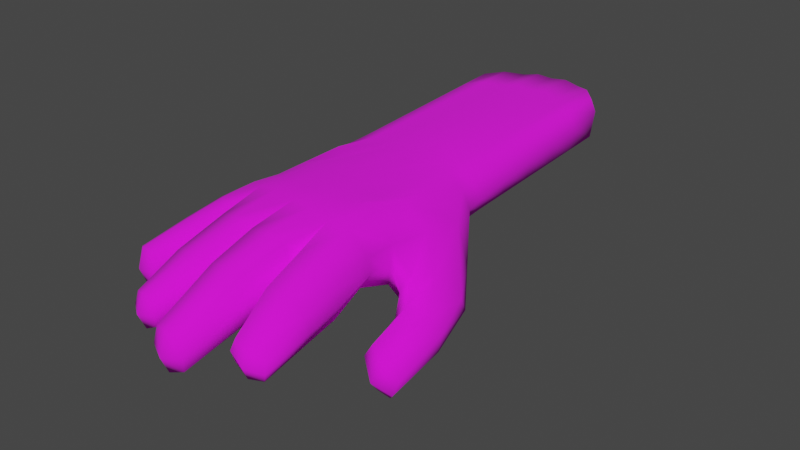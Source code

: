 # Source: hwand.blend  (saved by Blender 2.93.21; exported with 4.5.12 LTS)
import bpy
from mathutils import Matrix  # noqa: F401  (used for matrix-valued properties, if any)

bpy.ops.wm.read_factory_settings(use_empty=True)
scene = bpy.context.scene
scene.name = 'Scene'

# ---- collections
col_collection = bpy.data.collections.new('Collection'); scene.collection.children.link(col_collection)

# ---- images (referenced by path relative to the original .blend; pixels are not part of the script)
import os
ASSET_DIR = os.environ.get("B2B_ASSET_DIR", "")  # directory of the original .blend (textures are referenced by path, not embedded)
HERE = os.path.dirname(os.path.abspath(__file__))  # packed textures are extracted next to this script under _unpacked/

def load_image(name, relpath, width, height, colorspace="sRGB"):
    """Load a texture the original file referenced (path relative to the .blend, or extracted next to this script)."""
    p = next((c for c in (os.path.join(HERE, relpath), os.path.join(ASSET_DIR, relpath)) if relpath and os.path.exists(c)), "")
    if p:
        img = bpy.data.images.load(p, check_existing=True)
        img.name = name
    else:  # same state as the original file: an image datablock whose file is absent (Cycles renders it pink)
        img = bpy.data.images.new(name, width, height)
        img.source = "FILE"
        img.filepath = "//" + (relpath or name)
    img.colorspace_settings.name = colorspace
    return img
img_material_base_color = load_image('Material Base Color', 'hand base color.png', 1024, 1024, 'sRGB')

# ---- materials (node trees are filled in below, after node groups)
mat_material = bpy.data.materials.new('Material')
mat_material.use_transparent_shadow = False

# ---- material node trees
mat_material.use_nodes = True; mat_material.node_tree.nodes.clear()
_N = mat_material.node_tree.nodes; _L = mat_material.node_tree.links
n0 = _N.new('ShaderNodeBsdfPrincipled'); n0.name = 'Principled BSDF'; n0.location = (10, 300)
n0.distribution = 'GGX'
n0.subsurface_method = 'BURLEY'
n0.inputs[2].default_value = 1.0
n0.inputs[3].default_value = 1.45
n0.inputs[27].default_value = (0.0, 0.0, 0.0, 1.0)
n0.inputs[28].default_value = 1.0
n1 = _N.new('ShaderNodeOutputMaterial'); n1.name = 'Material Output'; n1.location = (300, 300)
n2 = _N.new('ShaderNodeTexImage'); n2.name = 'Image Texture'; n2.location = (-280, 280)
n2.image = img_material_base_color
_L.new(n0.outputs[0], n1.inputs[0])
_L.new(n2.outputs[0], n0.inputs[0])
n1.is_active_output = True

# ---- world
world_world = bpy.data.worlds.new('World'); scene.world = world_world
world_world.use_nodes = True; world_world.node_tree.nodes.clear()
_N = world_world.node_tree.nodes; _L = world_world.node_tree.links
n0 = _N.new('ShaderNodeOutputWorld'); n0.name = 'World Output'; n0.location = (300, 300)
n1 = _N.new('ShaderNodeBackground'); n1.name = 'Background'; n1.location = (10, 300)
n1.inputs[0].default_value = (0.05088, 0.05088, 0.05088, 1.0)
_L.new(n1.outputs[0], n0.inputs[0])
n0.is_active_output = True
world_world.color = (0.05088, 0.05088, 0.05088)
world_world.use_sun_shadow = False
world_world.sun_shadow_jitter_overblur = 0.0

# ---- meshes
me_hand = bpy.data.meshes.new('Hand')
me_hand.from_pydata([(0.1665, -0.05124, -0.1169), (0.176, -0.06387, -0.006511), (0.1346, -0.2384, -0.05774), (0.1612, -0.2477, 0.003175), (-0.08488, -0.07792, -0.03763), (-0.078, -0.07045, 0.03724), (-0.09849, -0.2124, -0.04282), (-0.1016, -0.221, 0.02531), (0.1298, 0.02524, -0.04819), (0.1377, -0.003471, 0.01176), (-0.06929, 0.00238, 0.0444), (-0.06884, 0.01187, -0.01227), (0.1358, -0.1784, -0.07831), (0.1525, -0.189, -0.001718), (-0.09456, -0.1859, -0.04271), (-0.09225, -0.1819, 0.02353), (-0.04243, -0.2448, -0.03403), (0.03113, -0.2561, -0.0268), (0.09091, -0.256, -0.04093), (0.09773, -0.2632, 0.04682), (0.02961, -0.2581, 0.05789), (-0.05142, -0.2466, 0.0499), (0.08065, -0.05518, -0.0797), (0.0184, -0.06907, -0.06366), (-0.04023, -0.07573, -0.04521), (-0.03716, -0.07965, 0.04559), (0.01399, -0.09147, 0.0489), (0.09681, -0.08318, 0.0425), (0.07431, 0.03488, -0.05372), (0.02986, 0.03089, -0.04595), (-0.01024, 0.02491, -0.0291), (-0.01729, 0.006489, 0.04684), (0.02574, 0.006233, 0.04614), (0.07334, 0.009793, 0.03898), (0.09756, -0.2086, 0.05337), (0.02376, -0.218, 0.0574), (-0.04345, -0.2041, 0.05402), (-0.0322, -0.2082, -0.03628), (0.02553, -0.2172, -0.03925), (0.08612, -0.1947, -0.04997), (-0.06513, -0.2967, 0.03043), (-0.1147, -0.2693, 0.02182), (-0.1116, -0.2678, -0.03465), (-0.0578, -0.2966, -0.04021), (-0.0479, -0.3204, -0.0255), (0.01486, -0.3315, -0.01946), (0.01068, -0.3338, 0.03909), (-0.04884, -0.3225, 0.03538), (0.0262, -0.3378, -0.02635), (0.09169, -0.3325, -0.03933), (0.09047, -0.3378, 0.03871), (0.03051, -0.3422, 0.0453), (0.17, -0.3161, -0.005795), (0.1529, -0.3122, -0.06856), (0.09964, -0.3266, -0.03945), (0.1085, -0.3311, 0.02928), (0.1549, -0.1686, -0.1059), (0.1911, -0.1179, -0.1457), (0.2205, -0.111, -0.1016), (0.173, -0.1703, -0.05716), (0.1712, -0.1991, -0.143), (0.2149, -0.1921, -0.1718), (0.2385, -0.1805, -0.1224), (0.1865, -0.1972, -0.0879), (0.18, -0.2705, -0.1573), (0.2237, -0.2778, -0.1864), (0.2434, -0.2819, -0.1475), (0.1911, -0.2767, -0.1096), (-0.07952, -0.3464, 0.01223), (-0.1271, -0.3308, 0.005107), (-0.1258, -0.3276, -0.04534), (-0.07464, -0.3441, -0.05373), (-0.1001, -0.4135, -0.01195), (-0.1425, -0.4012, -0.01763), (-0.1436, -0.3979, -0.06111), (-0.1004, -0.4135, -0.07179), (-0.05405, -0.4021, -0.04423), (0.00338, -0.4061, -0.03986), (-0.0002614, -0.409, 0.01398), (-0.05367, -0.4052, 0.009607), (-0.05537, -0.4797, -0.06305), (-0.01192, -0.4857, -0.06222), (-0.01192, -0.4852, -0.01986), (-0.05396, -0.4799, -0.02341), (0.02515, -0.4123, -0.04276), (0.08883, -0.4104, -0.04892), (0.08577, -0.4147, 0.01919), (0.02893, -0.4165, 0.02144), (0.02957, -0.5169, -0.07465), (0.07957, -0.5183, -0.07822), (0.0811, -0.5173, -0.02745), (0.03259, -0.5181, -0.02497), (0.1759, -0.3875, -0.01691), (0.1714, -0.386, -0.0637), (0.113, -0.3993, -0.04787), (0.1188, -0.4025, 0.01108), (0.1804, -0.469, -0.0452), (0.1788, -0.4706, -0.07427), (0.1302, -0.4745, -0.06286), (0.135, -0.4757, -0.02385), (0.1249, 0.3986, -0.03056), (0.1247, 0.3936, 0.04292), (-0.09964, 0.3809, 0.04338), (-0.1051, 0.3829, -0.03681), (0.06942, 0.4341, -0.03074), (0.01133, 0.4373, -0.02949), (-0.04066, 0.4257, -0.02961), (-0.03865, 0.4246, 0.04373), (0.01259, 0.4382, 0.04385), (0.06984, 0.4361, 0.04266), (0.1823, -0.04585, -0.08759), (0.1499, -0.2346, -0.0332), (-0.1093, -0.2123, -0.009027), (-0.09259, -0.07645, 0.004405), (0.1439, 0.009078, -0.02394), (-0.07994, 0.009517, 0.01595), (-0.1018, -0.1797, -0.008563), (0.1482, -0.1884, -0.04572), (0.09489, -0.2665, -0.004893), (0.03005, -0.2634, 0.01013), (-0.04862, -0.2535, 0.002327), (-0.1217, -0.264, -0.01121), (-0.05579, -0.2991, -0.005111), (0.01846, -0.333, 0.0064), (-0.05407, -0.321, 0.000925), (0.0983, -0.3337, -0.005979), (0.02247, -0.3396, 0.004144), (0.1673, -0.3115, -0.03924), (0.09911, -0.3285, -0.01007), (0.2234, -0.1045, -0.1229), (0.1602, -0.1804, -0.07984), (0.234, -0.1824, -0.1532), (0.1685, -0.2016, -0.1124), (0.2365, -0.2884, -0.1715), (0.177, -0.2794, -0.1336), (-0.1359, -0.3257, -0.02395), (-0.07058, -0.3473, -0.02049), (-0.1524, -0.4005, -0.04346), (-0.0977, -0.4191, -0.04141), (0.007843, -0.4074, -0.01519), (-0.05918, -0.4031, -0.01974), (-0.009093, -0.491, -0.04101), (-0.05812, -0.484, -0.04411), (0.09485, -0.4116, -0.01861), (0.02205, -0.4136, -0.01474), (0.0837, -0.5228, -0.05428), (0.02737, -0.5223, -0.05283), (0.1796, -0.3855, -0.04185), (0.1097, -0.4012, -0.02184), (0.1841, -0.474, -0.05991), (0.1285, -0.4805, -0.04349), (0.1296, 0.4028, 0.01792), (-0.1134, 0.3824, 0.01807), (-0.04103, 0.4333, 0.01907), (0.01109, 0.4465, 0.01921), (0.07023, 0.4446, 0.01798), (0.1111, -0.2463, -0.06132), (0.1288, -0.07203, 0.03436), (0.1038, -0.003822, 0.03327), (0.1097, -0.1855, -0.07265), (0.1356, -0.256, 0.04313), (0.1146, -0.0534, -0.09511), (0.09515, 0.02914, -0.06554), (0.1298, -0.2016, 0.04861), (0.1238, -0.3203, -0.06964), (0.1454, -0.323, 0.02993), (0.1399, -0.3922, -0.0712), (0.151, -0.3959, 0.009497), (0.1541, -0.4767, -0.07764), (0.1593, -0.4759, -0.03191), (0.09906, 0.4202, 0.04646), (0.09967, 0.4151, -0.04178), (0.1015, 0.4321, 0.0186), (0.1571, -0.4888, -0.05385), (0.05896, -0.257, -0.05143), (0.06489, -0.2622, 0.05773), (0.05054, -0.06098, -0.07528), (0.05533, -0.08832, 0.05147), (0.05323, 0.03354, -0.06157), (0.05067, 0.008418, 0.04906), (0.06049, -0.212, 0.05754), (0.0549, -0.2071, -0.06045), (0.05726, -0.3347, -0.05008), (0.06086, -0.3412, 0.04759), (0.05505, -0.4098, -0.06281), (0.05681, -0.4177, 0.02625), (0.05305, -0.5221, -0.08813), (0.05606, -0.5227, -0.02234), (0.04074, 0.4339, -0.04092), (0.04138, 0.4401, 0.04696), (0.04, 0.45, 0.01918), (0.05474, -0.5357, -0.05799), (-0.003485, -0.2549, -0.04754), (-0.01128, -0.2557, 0.06004), (-0.01247, -0.07302, -0.06078), (-0.01755, -0.08555, 0.05258), (0.009227, 0.02695, -0.04655), (0.003229, 0.006063, 0.0518), (-0.01098, -0.2151, 0.06051), (-0.002275, -0.2165, -0.04865), (-0.01409, -0.3261, -0.03846), (-0.01842, -0.3296, 0.04231), (-0.02434, -0.4031, -0.05708), (-0.02732, -0.409, 0.01681), (-0.03503, -0.4868, -0.07362), (-0.03459, -0.4872, -0.01805), (-0.01608, 0.4297, -0.03891), (-0.01414, 0.4331, 0.04748), (-0.01621, 0.4432, 0.01971), (-0.03677, -0.4984, -0.04635), (-0.0813, -0.2314, 0.04291), (-0.06457, -0.07759, -0.05312), (-0.0373, 0.01775, -0.03189), (-0.07202, -0.1902, 0.0433), (-0.06707, -0.2276, -0.05431), (-0.0589, -0.06929, 0.05302), (-0.04505, 0.005254, 0.05002), (-0.06305, -0.1972, -0.05638), (-0.09681, -0.2817, 0.03076), (-0.08726, -0.2813, -0.04863), (-0.1097, -0.3385, 0.01393), (-0.1033, -0.3342, -0.05877), (-0.1283, -0.4106, -0.01146), (-0.1267, -0.4089, -0.07462), (-0.07348, 0.4063, -0.03989), (-0.07135, 0.4055, 0.04696), (-0.0745, 0.4174, 0.01919), (-0.1305, -0.4201, -0.04277), (0.1427, -0.1242, -0.1085), (-0.08744, -0.1341, 0.02957), (0.1638, -0.1237, -0.004437), (-0.08901, -0.1392, -0.04171), (-0.04274, -0.1501, 0.05346), (0.0174, -0.157, 0.05467), (0.1005, -0.1592, 0.04199), (0.08355, -0.1321, -0.07676), (0.02074, -0.1438, -0.05118), (-0.03516, -0.1489, -0.04996), (0.163, -0.1443, -0.1311), (0.1937, -0.1428, -0.0641), (0.1872, -0.1963, -0.1663), (0.2252, -0.1905, -0.09233), (0.2006, -0.2781, -0.1828), (0.2258, -0.2951, -0.1213), (0.2084, -0.3027, -0.154), (-0.09909, -0.1345, -0.004673), (0.1124, -0.1255, -0.09292), (0.1337, -0.1394, 0.04349), (0.05345, -0.1414, -0.0726), (0.05986, -0.1599, 0.05592), (-0.006562, -0.1485, -0.05715), (-0.0162, -0.1568, 0.05746), (-0.06718, -0.1392, 0.04706), (-0.06255, -0.1434, -0.05946), (-0.07092, 0.02944, 0.04435), (0.1299, 0.05438, -0.04544), (-0.07222, 0.04331, -0.01416), (-0.01496, 0.06589, -0.02884), (0.07293, 0.07519, -0.05062), (-0.02001, 0.04249, 0.04668), (0.02385, 0.04575, 0.04596), (0.02686, 0.07396, -0.04388), (0.07245, 0.04751, 0.0392), (0.1368, 0.02455, 0.01538), (0.1427, 0.0384, -0.01915), (-0.08248, 0.0384, 0.016), (0.1028, 0.02986, 0.03467), (0.09513, 0.0635, -0.0622), (0.04913, 0.04788, 0.04883), (0.05101, 0.07531, -0.05877), (0.005367, 0.06931, -0.04552), (0.0008855, 0.0445, 0.05155), (-0.04194, 0.05458, -0.03238), (-0.04734, 0.03669, 0.04984), (0.07223, 0.147, -0.04665), (0.07153, 0.2187, -0.04267), (0.07082, 0.2905, -0.03869), (0.07012, 0.3623, -0.03471), (-0.02374, 0.1189, 0.04609), (-0.02747, 0.1953, 0.0455), (-0.03119, 0.2718, 0.04491), (-0.03492, 0.3482, 0.04432), (0.0216, 0.1242, 0.04554), (0.01935, 0.2027, 0.04512), (0.01709, 0.2812, 0.0447), (0.01484, 0.3597, 0.04427), (0.02375, 0.1466, -0.04101), (0.02065, 0.2193, -0.03813), (0.01754, 0.292, -0.03525), (0.01444, 0.3647, -0.03237), (0.07193, 0.1252, 0.03989), (0.07141, 0.2029, 0.04058), (0.07088, 0.2807, 0.04127), (0.07036, 0.3584, 0.04197), (0.1344, 0.09836, 0.02089), (0.132, 0.1722, 0.0264), (0.1295, 0.246, 0.0319), (0.1271, 0.3198, 0.03741), (0.1401, 0.1113, -0.01174), (0.1374, 0.1842, -0.004323), (0.1348, 0.257, 0.00309), (0.1322, 0.3299, 0.0105), (-0.08866, 0.1072, 0.01641), (-0.09485, 0.176, 0.01683), (-0.101, 0.2448, 0.01724), (-0.1072, 0.3136, 0.01765), (0.102, 0.1079, 0.03703), (0.1013, 0.186, 0.03939), (0.1006, 0.2641, 0.04175), (0.09981, 0.3422, 0.0441), (0.09604, 0.1338, -0.05811), (0.09695, 0.2041, -0.05403), (0.09785, 0.2745, -0.04994), (0.09876, 0.3448, -0.04586), (0.04758, 0.1263, 0.04845), (0.04603, 0.2048, 0.04808), (0.04448, 0.2832, 0.0477), (0.04293, 0.3616, 0.04733), (0.04896, 0.147, -0.0552), (0.04691, 0.2187, -0.05163), (0.04485, 0.2904, -0.04806), (0.0428, 0.3621, -0.04449), (0.001078, 0.1414, -0.0442), (-0.003212, 0.2135, -0.04287), (-0.007502, 0.2856, -0.04155), (-0.01179, 0.3576, -0.04023), (-0.00212, 0.1222, 0.05073), (-0.005126, 0.2, 0.04992), (-0.008131, 0.2777, 0.04911), (-0.01114, 0.3554, 0.0483), (-0.04825, 0.1249, -0.03388), (-0.05456, 0.1953, -0.03538), (-0.06087, 0.2656, -0.03688), (-0.06717, 0.336, -0.03839), (-0.05214, 0.1105, 0.04927), (-0.05694, 0.1842, 0.04869), (-0.06174, 0.258, 0.04811), (-0.06655, 0.3318, 0.04754), (-0.0939, 0.3106, 0.04358), (-0.08815, 0.2403, 0.04377), (-0.08241, 0.17, 0.04396), (-0.07667, 0.09972, 0.04416), (0.1259, 0.3297, -0.03354), (0.1269, 0.2609, -0.03651), (0.1279, 0.192, -0.03949), (0.1289, 0.1232, -0.04247), (-0.09854, 0.315, -0.03228), (-0.09196, 0.2471, -0.02775), (-0.08538, 0.1791, -0.02322), (-0.0788, 0.1112, -0.01869), (-0.03552, 0.3537, -0.02946), (-0.03038, 0.2818, -0.0293), (-0.02524, 0.2098, -0.02915), (-0.0201, 0.1378, -0.02899)], [], [(117, 13, 3, 111), (112, 6, 42, 121), (245, 229, 5, 113), (157, 1, 9, 158), (253, 231, 4, 211), (247, 230, 1, 157), (329, 285, 108, 207), (113, 5, 10, 115), (110, 0, 8, 114), (211, 4, 11, 212), (160, 3, 13, 163), (214, 6, 14, 217), (112, 7, 15, 116), (230, 13, 59, 239), (156, 18, 39, 159), (174, 17, 38, 181), (192, 16, 37, 199), (210, 21, 36, 213), (193, 20, 35, 198), (175, 19, 34, 180), (161, 22, 28, 162), (176, 23, 29, 178), (194, 24, 30, 196), (305, 338, 102, 152), (313, 277, 104, 171), (337, 281, 107, 225), (252, 232, 25, 215), (251, 233, 26, 195), (249, 234, 27, 177), (246, 235, 22, 161), (248, 236, 23, 176), (250, 237, 24, 194), (215, 25, 31, 216), (195, 26, 32, 197), (177, 27, 33, 179), (156, 2, 53, 164), (175, 20, 51, 183), (119, 20, 46, 123), (219, 43, 71, 221), (214, 16, 43, 219), (120, 21, 40, 122), (210, 7, 41, 218), (124, 44, 76, 140), (193, 21, 47, 201), (120, 16, 44, 124), (192, 17, 45, 200), (125, 50, 86, 143), (174, 18, 49, 182), (119, 17, 48, 126), (118, 19, 50, 125), (127, 52, 92, 147), (160, 19, 55, 165), (118, 18, 54, 128), (111, 3, 52, 127), (239, 59, 63, 241), (228, 0, 57, 238), (117, 12, 56, 130), (110, 1, 58, 129), (132, 60, 64, 134), (238, 57, 61, 240), (130, 56, 60, 132), (129, 58, 62, 131), (244, 243, 67, 134), (131, 62, 66, 133), (241, 63, 67, 243), (240, 61, 65, 242), (135, 70, 74, 137), (218, 41, 69, 220), (122, 40, 68, 136), (121, 42, 70, 135), (227, 222, 73, 137), (221, 71, 75, 223), (220, 69, 73, 222), (136, 68, 72, 138), (140, 76, 80, 142), (201, 47, 79, 203), (123, 46, 78, 139), (200, 45, 77, 202), (209, 205, 83, 142), (203, 79, 83, 205), (139, 78, 82, 141), (202, 77, 81, 204), (143, 86, 90, 145), (182, 49, 85, 184), (126, 48, 84, 144), (183, 51, 87, 185), (191, 187, 91, 146), (184, 85, 89, 186), (144, 84, 88, 146), (185, 87, 91, 187), (167, 95, 99, 169), (128, 54, 94, 148), (164, 53, 93, 166), (165, 55, 95, 167), (173, 169, 99, 150), (147, 92, 96, 149), (148, 94, 98, 150), (166, 93, 97, 168), (172, 170, 101, 151), (226, 225, 107, 153), (208, 207, 108, 154), (190, 189, 109, 155), (321, 289, 105, 188), (333, 346, 103, 224), (317, 293, 109, 189), (325, 350, 106, 206), (309, 297, 101, 170), (301, 342, 100, 151), (297, 301, 151, 101), (188, 190, 155, 104), (206, 208, 154, 105), (224, 226, 153, 106), (171, 172, 151, 100), (95, 148, 150, 99), (93, 147, 149, 97), (168, 173, 150, 98), (55, 128, 148, 95), (87, 144, 146, 91), (186, 191, 146, 88), (51, 126, 144, 87), (85, 143, 145, 89), (77, 139, 141, 81), (204, 209, 142, 80), (45, 123, 139, 77), (79, 140, 142, 83), (71, 136, 138, 75), (223, 227, 137, 74), (41, 121, 135, 69), (43, 122, 136, 71), (69, 135, 137, 73), (61, 131, 133, 65), (242, 244, 134, 64), (57, 129, 131, 61), (59, 130, 132, 63), (63, 132, 134, 67), (0, 110, 129, 57), (13, 117, 130, 59), (2, 111, 127, 53), (19, 118, 128, 55), (53, 127, 147, 93), (18, 118, 125, 49), (20, 119, 126, 51), (49, 125, 143, 85), (21, 120, 124, 47), (47, 124, 140, 79), (16, 120, 122, 43), (17, 119, 123, 45), (346, 305, 152, 103), (6, 112, 116, 14), (1, 110, 114, 9), (4, 113, 115, 11), (231, 245, 113, 4), (7, 112, 121, 41), (12, 117, 111, 2), (97, 149, 173, 168), (104, 155, 172, 171), (293, 309, 170, 109), (155, 109, 170, 172), (94, 166, 168, 98), (149, 96, 169, 173), (52, 165, 167, 92), (54, 164, 166, 94), (92, 167, 169, 96), (3, 160, 165, 52), (18, 156, 164, 54), (228, 246, 161, 0), (342, 313, 171, 100), (0, 161, 162, 8), (2, 156, 159, 12), (19, 160, 163, 34), (234, 247, 157, 27), (27, 157, 158, 33), (89, 145, 191, 186), (105, 154, 190, 188), (285, 317, 189, 108), (277, 321, 188, 104), (154, 108, 189, 190), (86, 185, 187, 90), (84, 184, 186, 88), (145, 90, 187, 191), (50, 183, 185, 86), (48, 182, 184, 84), (17, 174, 182, 48), (19, 175, 183, 50), (26, 177, 179, 32), (235, 248, 176, 22), (233, 249, 177, 26), (22, 176, 178, 28), (20, 175, 180, 35), (18, 174, 181, 39), (81, 141, 209, 204), (106, 153, 208, 206), (289, 325, 206, 105), (153, 107, 207, 208), (76, 202, 204, 80), (78, 203, 205, 82), (141, 82, 205, 209), (44, 200, 202, 76), (46, 201, 203, 78), (16, 192, 200, 44), (20, 193, 201, 46), (25, 195, 197, 31), (236, 250, 194, 23), (232, 251, 195, 25), (23, 194, 196, 29), (21, 193, 198, 36), (17, 192, 199, 38), (281, 329, 207, 107), (75, 138, 227, 223), (103, 152, 226, 224), (350, 333, 224, 106), (152, 102, 225, 226), (68, 220, 222, 72), (70, 221, 223, 74), (138, 72, 222, 227), (40, 218, 220, 68), (21, 210, 218, 40), (6, 214, 219, 42), (42, 219, 221, 70), (5, 215, 216, 10), (229, 252, 215, 5), (338, 337, 225, 102), (7, 210, 213, 15), (16, 214, 217, 37), (24, 211, 212, 30), (237, 253, 211, 24), (37, 217, 253, 237), (15, 213, 252, 229), (36, 198, 251, 232), (38, 199, 250, 236), (35, 180, 249, 233), (39, 181, 248, 235), (34, 163, 247, 234), (12, 159, 246, 228), (14, 116, 245, 231), (65, 133, 244, 242), (60, 240, 242, 64), (62, 241, 243, 66), (133, 66, 243, 244), (56, 238, 240, 60), (12, 228, 238, 56), (58, 239, 241, 62), (199, 37, 237, 250), (181, 38, 236, 248), (159, 39, 235, 246), (180, 34, 234, 249), (198, 35, 233, 251), (213, 36, 232, 252), (1, 230, 239, 58), (163, 13, 230, 247), (217, 14, 231, 253), (116, 15, 229, 245), (197, 32, 260, 271), (115, 10, 254, 265), (162, 28, 258, 267), (216, 31, 259, 273), (178, 29, 261, 269), (212, 11, 256, 272), (179, 33, 262, 268), (196, 30, 257, 270), (158, 9, 263, 266), (114, 8, 255, 264), (9, 114, 264, 263), (11, 115, 265, 256), (33, 158, 266, 262), (8, 162, 267, 255), (32, 179, 268, 260), (28, 178, 269, 258), (29, 196, 270, 261), (31, 197, 271, 259), (30, 212, 272, 257), (10, 216, 273, 254), (254, 273, 334, 341), (341, 334, 335, 340), (340, 335, 336, 339), (339, 336, 337, 338), (257, 272, 330, 353), (353, 330, 331, 352), (352, 331, 332, 351), (351, 332, 333, 350), (259, 271, 326, 278), (278, 326, 327, 279), (279, 327, 328, 280), (280, 328, 329, 281), (261, 270, 322, 286), (286, 322, 323, 287), (287, 323, 324, 288), (288, 324, 325, 289), (258, 269, 318, 274), (274, 318, 319, 275), (275, 319, 320, 276), (276, 320, 321, 277), (260, 268, 314, 282), (282, 314, 315, 283), (283, 315, 316, 284), (284, 316, 317, 285), (255, 267, 310, 345), (345, 310, 311, 344), (344, 311, 312, 343), (343, 312, 313, 342), (262, 266, 306, 290), (290, 306, 307, 291), (291, 307, 308, 292), (292, 308, 309, 293), (256, 265, 302, 349), (349, 302, 303, 348), (348, 303, 304, 347), (347, 304, 305, 346), (263, 264, 298, 294), (294, 298, 299, 295), (295, 299, 300, 296), (296, 300, 301, 297), (264, 255, 345, 298), (298, 345, 344, 299), (299, 344, 343, 300), (300, 343, 342, 301), (266, 263, 294, 306), (306, 294, 295, 307), (307, 295, 296, 308), (308, 296, 297, 309), (270, 257, 353, 322), (322, 353, 352, 323), (323, 352, 351, 324), (324, 351, 350, 325), (268, 262, 290, 314), (314, 290, 291, 315), (315, 291, 292, 316), (316, 292, 293, 317), (272, 256, 349, 330), (330, 349, 348, 331), (331, 348, 347, 332), (332, 347, 346, 333), (269, 261, 286, 318), (318, 286, 287, 319), (319, 287, 288, 320), (320, 288, 289, 321), (273, 259, 278, 334), (334, 278, 279, 335), (335, 279, 280, 336), (336, 280, 281, 337), (267, 258, 274, 310), (310, 274, 275, 311), (311, 275, 276, 312), (312, 276, 277, 313), (265, 254, 341, 302), (302, 341, 340, 303), (303, 340, 339, 304), (304, 339, 338, 305), (271, 260, 282, 326), (326, 282, 283, 327), (327, 283, 284, 328), (328, 284, 285, 329)])
me_hand.polygons.foreach_set('use_smooth', [True] * 352)
_uv = me_hand.uv_layers.new(name='UVMap')
_uv.uv.foreach_set('vector', [0.3612, 0.07163, 0.3177, 0.07538, 0.3124, 0.01564, 0.3463, 0.02673, 0.8026, 0.5189, 0.8328, 0.5062, 0.8433, 0.565, 0.8207, 0.5686, 0.01291, 0.1273, 0.04718, 0.1282, 0.05605, 0.1895, 0.02182, 0.1832, 0.2654, 0.1905, 0.3245, 0.202, 0.2838, 0.2623, 0.2425, 0.2599, 0.7293, 0.1946, 0.757, 0.2025, 0.7488, 0.2565, 0.726, 0.2541, 0.2658, 0.1241, 0.3204, 0.1434, 0.3245, 0.202, 0.2654, 0.1905, 0.113, 0.5949, 0.1367, 0.6013, 0.1314, 0.6753, 0.1075, 0.6679, 0.02182, 0.1832, 0.05605, 0.1895, 0.06576, 0.2602, 0.03593, 0.2663, 0.4613, 0.2771, 0.4813, 0.257, 0.5084, 0.3622, 0.475, 0.3594, 0.726, 0.2541, 0.7488, 0.2565, 0.7437, 0.3477, 0.7045, 0.3519, 0.268, 0.01131, 0.3124, 0.01564, 0.3177, 0.07538, 0.2611, 0.06402, 0.7469, 0.1211, 0.7726, 0.1381, 0.7665, 0.1613, 0.7384, 0.1471, 0.005477, 0.0523, 0.0367, 0.04234, 0.04057, 0.08112, 0.008801, 0.08404, 0.3204, 0.1434, 0.3177, 0.07538, 0.3769, 0.1015, 0.3899, 0.1314, 0.5695, 0.0702, 0.5969, 0.06558, 0.5873, 0.1205, 0.5535, 0.1273, 0.6241, 0.07288, 0.6566, 0.07309, 0.6544, 0.1109, 0.6195, 0.1186, 0.6896, 0.08449, 0.7241, 0.09918, 0.7096, 0.1292, 0.6811, 0.1179, 0.06106, 0.03358, 0.09058, 0.02043, 0.09742, 0.06113, 0.06779, 0.07378, 0.1295, 0.01259, 0.1681, 0.01065, 0.1617, 0.04854, 0.1291, 0.05101, 0.2006, 0.006654, 0.2329, 0.005097, 0.23, 0.05756, 0.1955, 0.05435, 0.5325, 0.2658, 0.5713, 0.2686, 0.5763, 0.3689, 0.5512, 0.3609, 0.6031, 0.2648, 0.6393, 0.2587, 0.629, 0.3644, 0.5997, 0.3657, 0.6703, 0.2565, 0.7019, 0.2565, 0.6771, 0.3599, 0.65, 0.3602, 0.01078, 0.5591, 0.03807, 0.5526, 0.03174, 0.619, 0.005204, 0.6253, 0.5733, 0.6613, 0.5984, 0.6785, 0.6031, 0.7459, 0.5782, 0.7276, 0.06256, 0.5712, 0.0906, 0.589, 0.08475, 0.6611, 0.05641, 0.6404, 0.07289, 0.1241, 0.09731, 0.1134, 0.1012, 0.1818, 0.07928, 0.1914, 0.1232, 0.107, 0.1552, 0.1072, 0.1521, 0.171, 0.1213, 0.1761, 0.1945, 0.1044, 0.2339, 0.1058, 0.233, 0.1794, 0.192, 0.1742, 0.5394, 0.1922, 0.575, 0.1875, 0.5713, 0.2686, 0.5325, 0.2658, 0.6078, 0.1823, 0.6469, 0.1827, 0.6393, 0.2587, 0.6031, 0.2648, 0.6745, 0.1828, 0.7032, 0.1857, 0.7019, 0.2565, 0.6703, 0.2565, 0.07928, 0.1914, 0.1012, 0.1818, 0.1178, 0.2659, 0.0903, 0.2637, 0.1213, 0.1761, 0.1521, 0.171, 0.1614, 0.2672, 0.1386, 0.2662, 0.192, 0.1742, 0.233, 0.1794, 0.2107, 0.2727, 0.1861, 0.2702, 0.8464, 0.4938, 0.8255, 0.4952, 0.8312, 0.4197, 0.8522, 0.4198, 0.3656, 0.5401, 0.3302, 0.5351, 0.3558, 0.4544, 0.3818, 0.4627, 0.8394, 0.733, 0.8696, 0.7684, 0.7963, 0.7999, 0.779, 0.7743, 0.8719, 0.5668, 0.9021, 0.5685, 0.9059, 0.6224, 0.8826, 0.6256, 0.8665, 0.5063, 0.9003, 0.5127, 0.9021, 0.5685, 0.8719, 0.5668, 0.5259, 0.7732, 0.5552, 0.8083, 0.5006, 0.8224, 0.4807, 0.7958, 0.5646, 0.8414, 0.5686, 0.8688, 0.5195, 0.8691, 0.5119, 0.8505, 0.8003, 0.09861, 0.8233, 0.09338, 0.8452, 0.1767, 0.8263, 0.1782, 0.8781, 0.8081, 0.8901, 0.8479, 0.8129, 0.8525, 0.8044, 0.8254, 0.7755, 0.03345, 0.8027, 0.01703, 0.8233, 0.09338, 0.8003, 0.09861, 0.8425, 0.01364, 0.8793, 0.005157, 0.8871, 0.08477, 0.8555, 0.08884, 0.4509, 0.4715, 0.4084, 0.4708, 0.4201, 0.396, 0.4531, 0.3915, 0.4955, 0.7189, 0.4957, 0.7503, 0.4188, 0.7471, 0.4156, 0.7185, 0.4897, 0.6506, 0.4957, 0.6829, 0.4128, 0.6847, 0.4127, 0.657, 0.453, 0.5435, 0.4003, 0.5456, 0.4084, 0.4708, 0.4509, 0.4715, 0.08403, 0.8394, 0.07895, 0.8099, 0.1466, 0.8027, 0.1537, 0.8219, 0.005081, 0.7687, 0.006665, 0.7312, 0.07747, 0.7397, 0.07281, 0.7717, 0.9096, 0.4888, 0.8779, 0.4937, 0.8839, 0.4225, 0.9096, 0.4238, 0.005862, 0.8544, 0.01044, 0.8161, 0.07895, 0.8099, 0.08403, 0.8394, 0.3471, 0.8851, 0.3342, 0.9165, 0.2837, 0.9014, 0.2819, 0.8622, 0.5053, 0.1918, 0.4813, 0.257, 0.45, 0.198, 0.4741, 0.1747, 0.5116, 0.09464, 0.523, 0.1287, 0.4909, 0.151, 0.4942, 0.128, 0.3957, 0.2354, 0.3245, 0.202, 0.4307, 0.1667, 0.4493, 0.1761, 0.9744, 0.9516, 0.9497, 0.9372, 0.9712, 0.8717, 0.9938, 0.8724, 0.9279, 0.9933, 0.8863, 0.9949, 0.9052, 0.9111, 0.928, 0.9228, 0.9913, 0.9932, 0.9636, 0.9904, 0.9497, 0.9372, 0.9744, 0.9516, 0.3547, 0.8064, 0.3564, 0.8286, 0.2787, 0.8316, 0.2663, 0.8064, 0.1643, 0.8679, 0.1936, 0.8686, 0.2061, 0.8911, 0.188, 0.9059, 0.2663, 0.8064, 0.2787, 0.8316, 0.1901, 0.8461, 0.1716, 0.8328, 0.2819, 0.8622, 0.2837, 0.9014, 0.2061, 0.8911, 0.1936, 0.8686, 0.928, 0.9228, 0.9052, 0.9111, 0.9377, 0.8518, 0.9514, 0.8581, 0.844, 0.6295, 0.8616, 0.6277, 0.883, 0.686, 0.8701, 0.6975, 0.5119, 0.8505, 0.5195, 0.8691, 0.456, 0.8763, 0.4529, 0.8611, 0.4807, 0.7958, 0.5006, 0.8224, 0.4469, 0.8371, 0.4297, 0.8139, 0.8207, 0.5686, 0.8433, 0.565, 0.8616, 0.6277, 0.844, 0.6295, 0.3654, 0.8807, 0.3903, 0.8728, 0.3928, 0.8844, 0.3811, 0.9038, 0.8826, 0.6256, 0.9059, 0.6224, 0.9086, 0.677, 0.8966, 0.6811, 0.4529, 0.8611, 0.456, 0.8763, 0.3928, 0.8844, 0.3903, 0.8728, 0.4297, 0.8139, 0.4469, 0.8371, 0.3908, 0.8557, 0.365, 0.8486, 0.8263, 0.1782, 0.8452, 0.1767, 0.867, 0.2338, 0.8554, 0.2467, 0.8044, 0.8254, 0.8129, 0.8525, 0.7308, 0.8677, 0.7268, 0.8455, 0.779, 0.7743, 0.7963, 0.7999, 0.7226, 0.8236, 0.707, 0.8032, 0.8555, 0.08884, 0.8871, 0.08477, 0.893, 0.1647, 0.8692, 0.1722, 0.6341, 0.8724, 0.659, 0.8631, 0.6636, 0.8777, 0.651, 0.8911, 0.7268, 0.8455, 0.7308, 0.8677, 0.6636, 0.8777, 0.659, 0.8631, 0.707, 0.8032, 0.7226, 0.8236, 0.6579, 0.848, 0.6384, 0.8438, 0.8692, 0.1722, 0.893, 0.1647, 0.8927, 0.2296, 0.8794, 0.2315, 0.4531, 0.3915, 0.4201, 0.396, 0.4352, 0.3047, 0.452, 0.2859, 0.4156, 0.7185, 0.4188, 0.7471, 0.3379, 0.7451, 0.3351, 0.7179, 0.4127, 0.657, 0.4128, 0.6847, 0.3354, 0.6898, 0.3386, 0.6677, 0.3818, 0.4627, 0.3558, 0.4544, 0.3748, 0.3831, 0.3968, 0.3898, 0.4275, 0.2671, 0.4195, 0.2985, 0.4035, 0.2973, 0.3981, 0.2728, 0.3351, 0.7179, 0.3379, 0.7451, 0.2482, 0.7328, 0.2483, 0.7184, 0.3386, 0.6677, 0.3354, 0.6898, 0.2478, 0.704, 0.237, 0.6876, 0.3968, 0.3898, 0.3748, 0.3831, 0.4035, 0.2973, 0.4195, 0.2985, 0.1433, 0.7726, 0.1471, 0.749, 0.2122, 0.7606, 0.2189, 0.7775, 0.9096, 0.4238, 0.8839, 0.4225, 0.8847, 0.3491, 0.9051, 0.3507, 0.8522, 0.4198, 0.8312, 0.4197, 0.8301, 0.347, 0.8555, 0.3482, 0.07281, 0.7717, 0.07747, 0.7397, 0.1471, 0.749, 0.1433, 0.7726, 0.2393, 0.7795, 0.2189, 0.7775, 0.2122, 0.7606, 0.2262, 0.7549, 0.1537, 0.8219, 0.1466, 0.8027, 0.2219, 0.7972, 0.232, 0.8057, 0.9051, 0.3507, 0.8847, 0.3491, 0.8765, 0.2819, 0.8913, 0.2756, 0.8555, 0.3482, 0.8301, 0.347, 0.8447, 0.2805, 0.8596, 0.2795, 0.2223, 0.6871, 0.2102, 0.6598, 0.2341, 0.6381, 0.255, 0.6564, 0.04035, 0.6657, 0.05641, 0.6404, 0.08475, 0.6611, 0.07433, 0.6849, 0.09964, 0.6953, 0.1075, 0.6679, 0.1314, 0.6753, 0.1273, 0.7006, 0.1571, 0.704, 0.1578, 0.6755, 0.1839, 0.6746, 0.1887, 0.6999, 0.6232, 0.6753, 0.65, 0.6808, 0.6543, 0.7494, 0.6282, 0.7424, 0.7243, 0.6505, 0.7525, 0.6359, 0.7534, 0.6982, 0.7283, 0.7159, 0.1628, 0.602, 0.1883, 0.6026, 0.1839, 0.6746, 0.1578, 0.6755, 0.6735, 0.6713, 0.6973, 0.6701, 0.7014, 0.7376, 0.6783, 0.7387, 0.216, 0.5864, 0.2437, 0.5688, 0.2341, 0.6381, 0.2102, 0.6598, 0.5086, 0.6767, 0.5461, 0.6538, 0.5549, 0.719, 0.5165, 0.7485, 0.2437, 0.5688, 0.2667, 0.5866, 0.255, 0.6564, 0.2341, 0.6381, 0.6282, 0.7424, 0.6258, 0.8041, 0.5913, 0.7962, 0.6031, 0.7459, 0.6783, 0.7387, 0.6901, 0.7983, 0.6589, 0.8017, 0.6543, 0.7494, 0.7283, 0.7159, 0.7599, 0.7693, 0.7186, 0.7877, 0.7014, 0.7376, 0.5782, 0.7276, 0.5528, 0.7834, 0.5165, 0.7485, 0.5549, 0.719, 0.1471, 0.749, 0.1602, 0.7252, 0.2262, 0.7549, 0.2122, 0.7606, 0.8301, 0.347, 0.8138, 0.3461, 0.8368, 0.2704, 0.8447, 0.2805, 0.8596, 0.2795, 0.8662, 0.2611, 0.8913, 0.2756, 0.8765, 0.2819, 0.07747, 0.7397, 0.08928, 0.7046, 0.1602, 0.7252, 0.1471, 0.749, 0.3748, 0.3831, 0.3491, 0.3636, 0.3981, 0.2728, 0.4035, 0.2973, 0.2483, 0.7184, 0.2218, 0.718, 0.237, 0.6876, 0.2478, 0.704, 0.3558, 0.4544, 0.3211, 0.4358, 0.3491, 0.3636, 0.3748, 0.3831, 0.3379, 0.7451, 0.341, 0.768, 0.2372, 0.749, 0.2482, 0.7328, 0.893, 0.1647, 0.9112, 0.1586, 0.9086, 0.2369, 0.8927, 0.2296, 0.8794, 0.2315, 0.8832, 0.2549, 0.8554, 0.2467, 0.867, 0.2338, 0.8871, 0.08477, 0.9102, 0.08157, 0.9112, 0.1586, 0.893, 0.1647, 0.7308, 0.8677, 0.7263, 0.8924, 0.651, 0.8911, 0.6636, 0.8777, 0.9059, 0.6224, 0.9313, 0.6157, 0.9299, 0.6882, 0.9086, 0.677, 0.8966, 0.6811, 0.9008, 0.7084, 0.8701, 0.6975, 0.883, 0.686, 0.5195, 0.8691, 0.5185, 0.899, 0.4535, 0.9003, 0.456, 0.8763, 0.9021, 0.5685, 0.9333, 0.5635, 0.9313, 0.6157, 0.9059, 0.6224, 0.456, 0.8763, 0.4535, 0.9003, 0.3811, 0.9038, 0.3928, 0.8844, 0.9052, 0.9111, 0.8807, 0.9115, 0.9337, 0.831, 0.9377, 0.8518, 0.9514, 0.8581, 0.9724, 0.8337, 0.9938, 0.8724, 0.9712, 0.8717, 0.8863, 0.9949, 0.8448, 0.994, 0.8807, 0.9115, 0.9052, 0.9111, 0.3342, 0.9165, 0.3131, 0.9303, 0.2668, 0.9254, 0.2837, 0.9014, 0.2837, 0.9014, 0.2668, 0.9254, 0.188, 0.9059, 0.2061, 0.8911, 0.4813, 0.257, 0.4613, 0.2771, 0.4238, 0.2198, 0.45, 0.198, 0.3177, 0.07538, 0.3612, 0.07163, 0.396, 0.08717, 0.3769, 0.1015, 0.8255, 0.4952, 0.8005, 0.4961, 0.8058, 0.4179, 0.8312, 0.4197, 0.006665, 0.7312, 0.02616, 0.6839, 0.08928, 0.7046, 0.07747, 0.7397, 0.8312, 0.4197, 0.8058, 0.4179, 0.8138, 0.3461, 0.8301, 0.347, 0.4957, 0.7503, 0.4867, 0.7806, 0.4183, 0.776, 0.4188, 0.7471, 0.3302, 0.5351, 0.2883, 0.5104, 0.3211, 0.4358, 0.3558, 0.4544, 0.4188, 0.7471, 0.4183, 0.776, 0.341, 0.768, 0.3379, 0.7451, 0.8901, 0.8479, 0.8803, 0.8919, 0.8094, 0.8831, 0.8129, 0.8525, 0.8129, 0.8525, 0.8094, 0.8831, 0.7263, 0.8924, 0.7308, 0.8677, 0.9003, 0.5127, 0.9333, 0.5147, 0.9333, 0.5635, 0.9021, 0.5685, 0.8793, 0.005157, 0.9111, 0.009841, 0.9102, 0.08157, 0.8871, 0.08477, 0.7525, 0.6359, 0.7982, 0.6503, 0.8033, 0.7187, 0.7534, 0.6982, 0.7726, 0.1381, 0.8023, 0.1439, 0.7951, 0.1731, 0.7665, 0.1613, 0.3245, 0.202, 0.3957, 0.2354, 0.3187, 0.2791, 0.2838, 0.2623, 0.7488, 0.2565, 0.7852, 0.2667, 0.7746, 0.3478, 0.7437, 0.3477, 0.757, 0.2025, 0.7897, 0.2136, 0.7852, 0.2667, 0.7488, 0.2565, 0.5686, 0.8688, 0.5717, 0.9034, 0.5185, 0.899, 0.5195, 0.8691, 0.523, 0.1287, 0.5116, 0.09464, 0.5333, 0.05795, 0.5511, 0.07004, 0.8447, 0.2805, 0.8368, 0.2704, 0.8662, 0.2611, 0.8596, 0.2795, 0.6031, 0.7459, 0.5913, 0.7962, 0.5528, 0.7834, 0.5782, 0.7276, 0.1883, 0.6026, 0.216, 0.5864, 0.2102, 0.6598, 0.1839, 0.6746, 0.1887, 0.6999, 0.1839, 0.6746, 0.2102, 0.6598, 0.2223, 0.6871, 0.8847, 0.3491, 0.8555, 0.3482, 0.8596, 0.2795, 0.8765, 0.2819, 0.232, 0.8057, 0.2219, 0.7972, 0.2189, 0.7775, 0.2393, 0.7795, 0.07895, 0.8099, 0.07281, 0.7717, 0.1433, 0.7726, 0.1466, 0.8027, 0.8839, 0.4225, 0.8522, 0.4198, 0.8555, 0.3482, 0.8847, 0.3491, 0.1466, 0.8027, 0.1433, 0.7726, 0.2189, 0.7775, 0.2219, 0.7972, 0.01044, 0.8161, 0.005081, 0.7687, 0.07281, 0.7717, 0.07895, 0.8099, 0.8779, 0.4937, 0.8464, 0.4938, 0.8522, 0.4198, 0.8839, 0.4225, 0.5053, 0.1918, 0.5394, 0.1922, 0.5325, 0.2658, 0.4813, 0.257, 0.5461, 0.6538, 0.5733, 0.6613, 0.5782, 0.7276, 0.5549, 0.719, 0.4813, 0.257, 0.5325, 0.2658, 0.5512, 0.3609, 0.5084, 0.3622, 0.5511, 0.07004, 0.5695, 0.0702, 0.5535, 0.1273, 0.523, 0.1287, 0.2329, 0.005097, 0.268, 0.01131, 0.2611, 0.06402, 0.23, 0.05756, 0.2339, 0.1058, 0.2658, 0.1241, 0.2654, 0.1905, 0.233, 0.1794, 0.233, 0.1794, 0.2654, 0.1905, 0.2425, 0.2599, 0.2107, 0.2727, 0.2482, 0.7328, 0.2372, 0.749, 0.2218, 0.718, 0.2483, 0.7184, 0.6543, 0.7494, 0.6589, 0.8017, 0.6258, 0.8041, 0.6282, 0.7424, 0.1367, 0.6013, 0.1628, 0.602, 0.1578, 0.6755, 0.1314, 0.6753, 0.5984, 0.6785, 0.6232, 0.6753, 0.6282, 0.7424, 0.6031, 0.7459, 0.1273, 0.7006, 0.1314, 0.6753, 0.1578, 0.6755, 0.1571, 0.704, 0.4201, 0.396, 0.3968, 0.3898, 0.4195, 0.2985, 0.4352, 0.3047, 0.3354, 0.6898, 0.3351, 0.7179, 0.2483, 0.7184, 0.2478, 0.704, 0.452, 0.2859, 0.4352, 0.3047, 0.4195, 0.2985, 0.4275, 0.2671, 0.4084, 0.4708, 0.3818, 0.4627, 0.3968, 0.3898, 0.4201, 0.396, 0.4128, 0.6847, 0.4156, 0.7185, 0.3351, 0.7179, 0.3354, 0.6898, 0.4957, 0.6829, 0.4955, 0.7189, 0.4156, 0.7185, 0.4128, 0.6847, 0.4003, 0.5456, 0.3656, 0.5401, 0.3818, 0.4627, 0.4084, 0.4708, 0.1521, 0.171, 0.192, 0.1742, 0.1861, 0.2702, 0.1614, 0.2672, 0.575, 0.1875, 0.6078, 0.1823, 0.6031, 0.2648, 0.5713, 0.2686, 0.1552, 0.1072, 0.1945, 0.1044, 0.192, 0.1742, 0.1521, 0.171, 0.5713, 0.2686, 0.6031, 0.2648, 0.5997, 0.3657, 0.5763, 0.3689, 0.1681, 0.01065, 0.2006, 0.006654, 0.1955, 0.05435, 0.1617, 0.04854, 0.5969, 0.06558, 0.6241, 0.07288, 0.6195, 0.1186, 0.5873, 0.1205, 0.8927, 0.2296, 0.9086, 0.2369, 0.8832, 0.2549, 0.8794, 0.2315, 0.7014, 0.7376, 0.7186, 0.7877, 0.6901, 0.7983, 0.6783, 0.7387, 0.65, 0.6808, 0.6735, 0.6713, 0.6783, 0.7387, 0.6543, 0.7494, 0.07433, 0.6849, 0.08475, 0.6611, 0.1075, 0.6679, 0.09964, 0.6953, 0.8452, 0.1767, 0.8692, 0.1722, 0.8794, 0.2315, 0.867, 0.2338, 0.7226, 0.8236, 0.7268, 0.8455, 0.659, 0.8631, 0.6579, 0.848, 0.6384, 0.8438, 0.6579, 0.848, 0.659, 0.8631, 0.6341, 0.8724, 0.8233, 0.09338, 0.8555, 0.08884, 0.8692, 0.1722, 0.8452, 0.1767, 0.7963, 0.7999, 0.8044, 0.8254, 0.7268, 0.8455, 0.7226, 0.8236, 0.8027, 0.01703, 0.8425, 0.01364, 0.8555, 0.08884, 0.8233, 0.09338, 0.8696, 0.7684, 0.8781, 0.8081, 0.8044, 0.8254, 0.7963, 0.7999, 0.1012, 0.1818, 0.1213, 0.1761, 0.1386, 0.2662, 0.1178, 0.2659, 0.6469, 0.1827, 0.6745, 0.1828, 0.6703, 0.2565, 0.6393, 0.2587, 0.09731, 0.1134, 0.1232, 0.107, 0.1213, 0.1761, 0.1012, 0.1818, 0.6393, 0.2587, 0.6703, 0.2565, 0.65, 0.3602, 0.629, 0.3644, 0.09058, 0.02043, 0.1295, 0.01259, 0.1291, 0.05101, 0.09742, 0.06113, 0.6566, 0.07309, 0.6896, 0.08449, 0.6811, 0.1179, 0.6544, 0.1109, 0.0906, 0.589, 0.113, 0.5949, 0.1075, 0.6679, 0.08475, 0.6611, 0.9086, 0.677, 0.9299, 0.6882, 0.9008, 0.7084, 0.8966, 0.6811, 0.7534, 0.6982, 0.8033, 0.7187, 0.7599, 0.7693, 0.7283, 0.7159, 0.6973, 0.6701, 0.7243, 0.6505, 0.7283, 0.7159, 0.7014, 0.7376, 0.005204, 0.6253, 0.03174, 0.619, 0.05641, 0.6404, 0.04035, 0.6657, 0.4469, 0.8371, 0.4529, 0.8611, 0.3903, 0.8728, 0.3908, 0.8557, 0.8616, 0.6277, 0.8826, 0.6256, 0.8966, 0.6811, 0.883, 0.686, 0.365, 0.8486, 0.3908, 0.8557, 0.3903, 0.8728, 0.3654, 0.8807, 0.5006, 0.8224, 0.5119, 0.8505, 0.4529, 0.8611, 0.4469, 0.8371, 0.5552, 0.8083, 0.5646, 0.8414, 0.5119, 0.8505, 0.5006, 0.8224, 0.8328, 0.5062, 0.8665, 0.5063, 0.8719, 0.5668, 0.8433, 0.565, 0.8433, 0.565, 0.8719, 0.5668, 0.8826, 0.6256, 0.8616, 0.6277, 0.05605, 0.1895, 0.07928, 0.1914, 0.0903, 0.2637, 0.06576, 0.2602, 0.04718, 0.1282, 0.07289, 0.1241, 0.07928, 0.1914, 0.05605, 0.1895, 0.03807, 0.5526, 0.06256, 0.5712, 0.05641, 0.6404, 0.03174, 0.619, 0.0367, 0.04234, 0.06106, 0.03358, 0.06779, 0.07378, 0.04057, 0.08112, 0.7241, 0.09918, 0.7469, 0.1211, 0.7384, 0.1471, 0.7096, 0.1292, 0.7019, 0.2565, 0.726, 0.2541, 0.7045, 0.3519, 0.6771, 0.3599, 0.7032, 0.1857, 0.7293, 0.1946, 0.726, 0.2541, 0.7019, 0.2565, 0.7096, 0.1292, 0.7384, 0.1471, 0.7293, 0.1946, 0.7032, 0.1857, 0.04057, 0.08112, 0.06779, 0.07378, 0.07289, 0.1241, 0.04718, 0.1282, 0.09742, 0.06113, 0.1291, 0.05101, 0.1232, 0.107, 0.09731, 0.1134, 0.6544, 0.1109, 0.6811, 0.1179, 0.6745, 0.1828, 0.6469, 0.1827, 0.1617, 0.04854, 0.1955, 0.05435, 0.1945, 0.1044, 0.1552, 0.1072, 0.5873, 0.1205, 0.6195, 0.1186, 0.6078, 0.1823, 0.575, 0.1875, 0.23, 0.05756, 0.2611, 0.06402, 0.2658, 0.1241, 0.2339, 0.1058, 0.523, 0.1287, 0.5535, 0.1273, 0.5394, 0.1922, 0.5053, 0.1918, 0.7665, 0.1613, 0.7951, 0.1731, 0.7897, 0.2136, 0.757, 0.2025, 0.9377, 0.8518, 0.9337, 0.831, 0.9724, 0.8337, 0.9514, 0.8581, 0.9497, 0.9372, 0.928, 0.9228, 0.9514, 0.8581, 0.9712, 0.8717, 0.2787, 0.8316, 0.2819, 0.8622, 0.1936, 0.8686, 0.1901, 0.8461, 0.1716, 0.8328, 0.1901, 0.8461, 0.1936, 0.8686, 0.1643, 0.8679, 0.9636, 0.9904, 0.9279, 0.9933, 0.928, 0.9228, 0.9497, 0.9372, 0.523, 0.1287, 0.5053, 0.1918, 0.4741, 0.1747, 0.4909, 0.151, 0.3564, 0.8286, 0.3471, 0.8851, 0.2819, 0.8622, 0.2787, 0.8316, 0.6811, 0.1179, 0.7096, 0.1292, 0.7032, 0.1857, 0.6745, 0.1828, 0.6195, 0.1186, 0.6544, 0.1109, 0.6469, 0.1827, 0.6078, 0.1823, 0.5535, 0.1273, 0.5873, 0.1205, 0.575, 0.1875, 0.5394, 0.1922, 0.1955, 0.05435, 0.23, 0.05756, 0.2339, 0.1058, 0.1945, 0.1044, 0.1291, 0.05101, 0.1617, 0.04854, 0.1552, 0.1072, 0.1232, 0.107, 0.06779, 0.07378, 0.09742, 0.06113, 0.09731, 0.1134, 0.07289, 0.1241, 0.3245, 0.202, 0.3204, 0.1434, 0.3899, 0.1314, 0.4307, 0.1667, 0.2611, 0.06402, 0.3177, 0.07538, 0.3204, 0.1434, 0.2658, 0.1241, 0.7384, 0.1471, 0.7665, 0.1613, 0.757, 0.2025, 0.7293, 0.1946, 0.008801, 0.08404, 0.04057, 0.08112, 0.04718, 0.1282, 0.01291, 0.1273, 0.1386, 0.2662, 0.1614, 0.2672, 0.1579, 0.3053, 0.1348, 0.3033, 0.03593, 0.2663, 0.06576, 0.2602, 0.06338, 0.2867, 0.03309, 0.2944, 0.5512, 0.3609, 0.5763, 0.3689, 0.5797, 0.409, 0.5536, 0.3963, 0.0903, 0.2637, 0.1178, 0.2659, 0.114, 0.3008, 0.08716, 0.2944, 0.5997, 0.3657, 0.629, 0.3644, 0.6326, 0.4066, 0.6034, 0.407, 0.7045, 0.3519, 0.7437, 0.3477, 0.7454, 0.3795, 0.7081, 0.3888, 0.1861, 0.2702, 0.2107, 0.2727, 0.2075, 0.3092, 0.1827, 0.3083, 0.65, 0.3602, 0.6771, 0.3599, 0.6809, 0.4001, 0.6542, 0.4018, 0.2425, 0.2599, 0.2838, 0.2623, 0.2799, 0.2899, 0.2392, 0.2929, 0.475, 0.3594, 0.5084, 0.3622, 0.5111, 0.3927, 0.477, 0.3893, 0.2838, 0.2623, 0.3187, 0.2791, 0.3135, 0.3076, 0.2799, 0.2899, 0.7437, 0.3477, 0.7746, 0.3478, 0.7775, 0.3765, 0.7454, 0.3795, 0.2107, 0.2727, 0.2425, 0.2599, 0.2392, 0.2929, 0.2075, 0.3092, 0.5084, 0.3622, 0.5512, 0.3609, 0.5536, 0.3963, 0.5111, 0.3927, 0.1614, 0.2672, 0.1861, 0.2702, 0.1827, 0.3083, 0.1579, 0.3053, 0.5763, 0.3689, 0.5997, 0.3657, 0.6034, 0.407, 0.5797, 0.409, 0.629, 0.3644, 0.65, 0.3602, 0.6542, 0.4018, 0.6326, 0.4066, 0.1178, 0.2659, 0.1386, 0.2662, 0.1348, 0.3033, 0.114, 0.3008, 0.6771, 0.3599, 0.7045, 0.3519, 0.7081, 0.3888, 0.6809, 0.4001, 0.06576, 0.2602, 0.0903, 0.2637, 0.08716, 0.2944, 0.06338, 0.2867, 0.06338, 0.2867, 0.08716, 0.2944, 0.08101, 0.3636, 0.05706, 0.3531, 0.05706, 0.3531, 0.08101, 0.3636, 0.07486, 0.4328, 0.05073, 0.4196, 0.05073, 0.4196, 0.07486, 0.4328, 0.06871, 0.502, 0.0444, 0.4861, 0.0444, 0.4861, 0.06871, 0.502, 0.06256, 0.5712, 0.03807, 0.5526, 0.6809, 0.4001, 0.7081, 0.3888, 0.7122, 0.4542, 0.685, 0.4676, 0.685, 0.4676, 0.7122, 0.4542, 0.7162, 0.5196, 0.6891, 0.5351, 0.6891, 0.5351, 0.7162, 0.5196, 0.7202, 0.5851, 0.6932, 0.6026, 0.6932, 0.6026, 0.7202, 0.5851, 0.7243, 0.6505, 0.6973, 0.6701, 0.114, 0.3008, 0.1348, 0.3033, 0.1293, 0.3762, 0.1082, 0.3729, 0.1082, 0.3729, 0.1293, 0.3762, 0.1239, 0.4491, 0.1023, 0.4449, 0.1023, 0.4449, 0.1239, 0.4491, 0.1184, 0.522, 0.09645, 0.517, 0.09645, 0.517, 0.1184, 0.522, 0.113, 0.5949, 0.0906, 0.589, 0.6326, 0.4066, 0.6542, 0.4018, 0.6591, 0.4692, 0.6369, 0.4752, 0.6369, 0.4752, 0.6591, 0.4692, 0.6639, 0.5366, 0.6413, 0.5437, 0.6413, 0.5437, 0.6639, 0.5366, 0.6687, 0.6039, 0.6456, 0.6123, 0.6456, 0.6123, 0.6687, 0.6039, 0.6735, 0.6713, 0.65, 0.6808, 0.5797, 0.409, 0.6034, 0.407, 0.6083, 0.4741, 0.5844, 0.4764, 0.5844, 0.4764, 0.6083, 0.4741, 0.6133, 0.5412, 0.5891, 0.5438, 0.5891, 0.5438, 0.6133, 0.5412, 0.6182, 0.6082, 0.5937, 0.6112, 0.5937, 0.6112, 0.6182, 0.6082, 0.6232, 0.6753, 0.5984, 0.6785, 0.1579, 0.3053, 0.1827, 0.3083, 0.1777, 0.3817, 0.1526, 0.3793, 0.1526, 0.3793, 0.1777, 0.3817, 0.1727, 0.4552, 0.1473, 0.4533, 0.1473, 0.4533, 0.1727, 0.4552, 0.1678, 0.5286, 0.142, 0.5273, 0.142, 0.5273, 0.1678, 0.5286, 0.1628, 0.602, 0.1367, 0.6013, 0.5111, 0.3927, 0.5536, 0.3963, 0.5585, 0.4625, 0.5199, 0.4579, 0.5199, 0.4579, 0.5585, 0.4625, 0.5634, 0.5288, 0.5286, 0.5232, 0.5286, 0.5232, 0.5634, 0.5288, 0.5683, 0.5951, 0.5374, 0.5885, 0.5374, 0.5885, 0.5683, 0.5951, 0.5733, 0.6613, 0.5461, 0.6538, 0.2058, 0.3146, 0.2392, 0.2929, 0.2334, 0.3663, 0.2014, 0.3866, 0.2014, 0.3866, 0.2334, 0.3663, 0.2276, 0.4397, 0.1971, 0.4586, 0.1971, 0.4586, 0.2276, 0.4397, 0.2218, 0.5131, 0.1927, 0.5306, 0.1927, 0.5306, 0.2218, 0.5131, 0.216, 0.5864, 0.1883, 0.6026, 0.7493, 0.3867, 0.7775, 0.3765, 0.7826, 0.4449, 0.7501, 0.449, 0.7501, 0.449, 0.7826, 0.4449, 0.7878, 0.5134, 0.7509, 0.5113, 0.7509, 0.5113, 0.7878, 0.5134, 0.793, 0.5818, 0.7517, 0.5736, 0.7517, 0.5736, 0.793, 0.5818, 0.7982, 0.6503, 0.7525, 0.6359, 0.282, 0.2919, 0.3135, 0.3076, 0.3018, 0.3773, 0.2724, 0.3611, 0.2724, 0.3611, 0.3018, 0.3773, 0.2901, 0.4471, 0.2628, 0.4303, 0.2628, 0.4303, 0.2901, 0.4471, 0.2784, 0.5169, 0.2533, 0.4996, 0.2533, 0.4996, 0.2784, 0.5169, 0.2667, 0.5866, 0.2437, 0.5688, 0.477, 0.3893, 0.5111, 0.3927, 0.5199, 0.4579, 0.4849, 0.4612, 0.4849, 0.4612, 0.5199, 0.4579, 0.5286, 0.5232, 0.4928, 0.533, 0.4928, 0.533, 0.5286, 0.5232, 0.5374, 0.5885, 0.5007, 0.6048, 0.5007, 0.6048, 0.5374, 0.5885, 0.5461, 0.6538, 0.5086, 0.6767, 0.2392, 0.2929, 0.282, 0.2919, 0.2724, 0.3611, 0.2334, 0.3663, 0.2334, 0.3663, 0.2724, 0.3611, 0.2628, 0.4303, 0.2276, 0.4397, 0.2276, 0.4397, 0.2628, 0.4303, 0.2533, 0.4996, 0.2218, 0.5131, 0.2218, 0.5131, 0.2533, 0.4996, 0.2437, 0.5688, 0.216, 0.5864, 0.6542, 0.4018, 0.6809, 0.4001, 0.685, 0.4676, 0.6591, 0.4692, 0.6591, 0.4692, 0.685, 0.4676, 0.6891, 0.5351, 0.6639, 0.5366, 0.6639, 0.5366, 0.6891, 0.5351, 0.6932, 0.6026, 0.6687, 0.6039, 0.6687, 0.6039, 0.6932, 0.6026, 0.6973, 0.6701, 0.6735, 0.6713, 0.1827, 0.3083, 0.2058, 0.3146, 0.2014, 0.3866, 0.1777, 0.3817, 0.1777, 0.3817, 0.2014, 0.3866, 0.1971, 0.4586, 0.1727, 0.4552, 0.1727, 0.4552, 0.1971, 0.4586, 0.1927, 0.5306, 0.1678, 0.5286, 0.1678, 0.5286, 0.1927, 0.5306, 0.1883, 0.6026, 0.1628, 0.602, 0.7081, 0.3888, 0.7493, 0.3867, 0.7501, 0.449, 0.7122, 0.4542, 0.7122, 0.4542, 0.7501, 0.449, 0.7509, 0.5113, 0.7162, 0.5196, 0.7162, 0.5196, 0.7509, 0.5113, 0.7517, 0.5736, 0.7202, 0.5851, 0.7202, 0.5851, 0.7517, 0.5736, 0.7525, 0.6359, 0.7243, 0.6505, 0.6034, 0.407, 0.6326, 0.4066, 0.6369, 0.4752, 0.6083, 0.4741, 0.6083, 0.4741, 0.6369, 0.4752, 0.6413, 0.5437, 0.6133, 0.5412, 0.6133, 0.5412, 0.6413, 0.5437, 0.6456, 0.6123, 0.6182, 0.6082, 0.6182, 0.6082, 0.6456, 0.6123, 0.65, 0.6808, 0.6232, 0.6753, 0.08716, 0.2944, 0.114, 0.3008, 0.1082, 0.3729, 0.08101, 0.3636, 0.08101, 0.3636, 0.1082, 0.3729, 0.1023, 0.4449, 0.07486, 0.4328, 0.07486, 0.4328, 0.1023, 0.4449, 0.09645, 0.517, 0.06871, 0.502, 0.06871, 0.502, 0.09645, 0.517, 0.0906, 0.589, 0.06256, 0.5712, 0.5536, 0.3963, 0.5797, 0.409, 0.5844, 0.4764, 0.5585, 0.4625, 0.5585, 0.4625, 0.5844, 0.4764, 0.5891, 0.5438, 0.5634, 0.5288, 0.5634, 0.5288, 0.5891, 0.5438, 0.5937, 0.6112, 0.5683, 0.5951, 0.5683, 0.5951, 0.5937, 0.6112, 0.5984, 0.6785, 0.5733, 0.6613, 0.03309, 0.2944, 0.06338, 0.2867, 0.05706, 0.3531, 0.02751, 0.3606, 0.02751, 0.3606, 0.05706, 0.3531, 0.05073, 0.4196, 0.02193, 0.4268, 0.02193, 0.4268, 0.05073, 0.4196, 0.0444, 0.4861, 0.01636, 0.4929, 0.01636, 0.4929, 0.0444, 0.4861, 0.03807, 0.5526, 0.01078, 0.5591, 0.1348, 0.3033, 0.1579, 0.3053, 0.1526, 0.3793, 0.1293, 0.3762, 0.1293, 0.3762, 0.1526, 0.3793, 0.1473, 0.4533, 0.1239, 0.4491, 0.1239, 0.4491, 0.1473, 0.4533, 0.142, 0.5273, 0.1184, 0.522, 0.1184, 0.522, 0.142, 0.5273, 0.1367, 0.6013, 0.113, 0.5949])
me_hand.materials.append(mat_material)
me_hand.use_remesh_fix_poles = True
me_hand.use_remesh_preserve_attributes = False
me_hand.update()
arm_armature = bpy.data.armatures.new('Armature')  # bones are not reproduced

# ---- objects
ob_hand = bpy.data.objects.new('Hand', me_hand)
ob_armature = bpy.data.objects.new('Armature', arm_armature)

# ---- transforms, parenting, visibility, modifiers, constraints
ob_hand.parent = ob_armature
ob_hand.matrix_parent_inverse = Matrix(((1.0, -0.0, 0.0, -0.0), (-0.0, 1.0, -0.0, -0.4053), (0.0, -0.0, 1.0, -0.0), (-0.0, 0.0, -0.0, 1.0)))
ob_hand.location = (0.0, 0.0, 0.0)
ob_hand.lineart.crease_threshold = 0.0
_vg = ob_hand.vertex_groups.new(name='Root')
for _i, _w in zip([0, 1, 4, 5, 8, 9, 10, 11, 22, 23, 24, 25, 26, 27, 28, 29, 30, 31, 32, 33, 100, 101, 102, 103, 104, 105, 106, 107, 108, 109, 110, 113, 114, 115, 151, 152, 153, 154, 155, 157, 158, 161, 162, 170, 171, 172, 176, 177, 178, 179, 188, 189, 190, 194, 195, 196, 197, 206, 207, 208, 211, 212, 215, 216, 224, 225, 226, 229, 230, 231, 232, 237, 245, 252, 253, 254, 255, 256, 257, 258, 259, 260, 261, 262, 263, 264, 265, 266, 267, 268, 269, 270, 271, 272, 273, 274, 275, 276, 277, 278, 279, 280, 281, 282, 283, 284, 285, 286, 287, 288, 289, 290, 291, 292, 293, 294, 295, 296, 297, 298, 299, 300, 301, 302, 303, 304, 305, 306, 307, 308, 309, 310, 311, 312, 313, 314, 315, 316, 317, 318, 319, 320, 321, 322, 323, 324, 325, 326, 327, 328, 329, 330, 331, 332, 333, 334, 335, 336, 337, 338, 339, 340, 341, 342, 343, 344, 345, 346, 347, 348, 349, 350, 351, 352, 353], [0.0008746, 0.08714, 0.1901, 0.2282, 0.6767, 0.5453, 0.7973, 0.8909, 0.09788, 0.2387, 0.3028, 0.1766, 0.1007, 0.1036, 0.9339, 0.9959, 0.9922, 0.7076, 0.6466, 0.7357, 0.9994, 0.9995, 0.9998, 0.9999, 0.9999, 1.0, 1.0, 1.0, 1.0, 0.9999, 0.01369, 0.2136, 0.4748, 0.7545, 0.9995, 0.9998, 1.0, 1.0, 0.9999, 0.1266, 0.6253, 0.02471, 0.8352, 0.9997, 0.9997, 0.9997, 0.1666, 0.08152, 0.9857, 0.6718, 1.0, 0.9999, 0.9999, 0.2692, 0.136, 0.9932, 0.6336, 1.0, 1.0, 1.0, 0.2097, 0.9888, 0.2056, 0.7276, 0.9999, 0.9999, 0.9999, 0.0545, 0.002301, 0.03346, 0.01192, 0.006848, 0.05018, 0.04356, 0.02228, 0.9896, 0.8969, 0.9865, 0.997, 0.9744, 0.9883, 0.9721, 0.9976, 0.9914, 0.6799, 0.7909, 0.9674, 0.8767, 0.9344, 0.9769, 0.9907, 0.9971, 0.9768, 0.9961, 0.9945, 1.0, 0.9957, 0.999, 0.9997, 1.0, 0.9976, 0.9996, 0.9999, 1.0, 0.9987, 0.9997, 0.9999, 1.0, 0.9992, 0.9998, 1.0, 1.0, 1.0, 0.9985, 0.9996, 0.9945, 1.0, 0.9934, 0.9983, 0.9981, 1.0, 0.9938, 0.9984, 1.0, 0.9924, 0.998, 0.9995, 0.9978, 1.0, 0.9966, 0.9991, 0.9901, 1.0, 0.9967, 0.9991, 1.0, 0.9974, 0.9993, 0.9998, 1.0, 0.9976, 0.9995, 0.9999, 1.0, 0.9991, 0.9998, 1.0, 1.0, 0.9985, 0.9997, 0.9999, 1.0, 0.9966, 0.9992, 0.9998, 1.0, 0.9949, 0.9989, 0.9998, 0.9994, 0.9978, 0.9914, 1.0, 0.9983, 0.9941, 1.0, 0.9877, 0.9996, 0.9984, 0.9938, 1.0, 0.9999, 0.9997, 0.9986, 1.0]): _vg.add([_i], _w, 'REPLACE')
_vg = ob_hand.vertex_groups.new(name='Wrist')
for _i, _w in zip([0, 1, 4, 5, 8, 9, 10, 11, 12, 13, 14, 16, 17, 18, 22, 23, 24, 25, 26, 27, 28, 29, 30, 31, 32, 33, 34, 35, 36, 37, 38, 39, 110, 113, 114, 115, 116, 119, 156, 157, 158, 159, 161, 162, 163, 174, 176, 177, 178, 179, 180, 181, 192, 194, 195, 196, 197, 199, 211, 212, 214, 215, 216, 217, 229, 230, 231, 232, 233, 234, 235, 236, 237, 245, 246, 247, 248, 249, 250, 251, 252, 253, 254, 255, 256, 257, 258, 259, 260, 261, 262, 263, 264, 265, 266, 267, 268, 269, 270, 271, 272, 273, 294, 298, 306, 345], [0.03215, 0.3678, 0.5447, 0.6214, 0.1908, 0.325, 0.1702, 0.09776, 0.0457, 0.006185, 0.05734, 0.01491, 0.08553, 0.02429, 0.09429, 0.5489, 0.5257, 0.7347, 0.8691, 0.7231, 0.05335, 0.003851, 0.007794, 0.2922, 0.3534, 0.2396, 0.0488, 0.06219, 0.01358, 0.1417, 0.5368, 0.2294, 0.06153, 0.5149, 0.3178, 0.2177, 0.02151, 0.0006863, 0.01443, 0.5655, 0.3046, 0.1121, 0.1041, 0.1109, 0.001784, 0.1067, 0.2391, 0.8758, 0.01236, 0.3197, 0.0554, 0.5569, 0.08004, 0.5854, 0.7905, 0.006679, 0.3664, 0.2845, 0.5598, 0.01097, 0.01725, 0.7076, 0.2548, 0.08631, 0.1685, 0.2621, 0.1875, 0.2107, 0.6569, 0.3749, 0.276, 0.7654, 0.3623, 0.1647, 0.0949, 0.3046, 0.611, 0.6549, 0.631, 0.3223, 0.1848, 0.2504, 0.009309, 0.08735, 0.01351, 0.002964, 0.02239, 0.01175, 0.02795, 0.002433, 0.008039, 0.2839, 0.1855, 0.03205, 0.1119, 0.05806, 0.02298, 0.008033, 0.002917, 0.02317, 0.003906, 0.005454, 0.004541, 0.0001747, 0.0002921, 7.946e-05]): _vg.add([_i], _w, 'REPLACE')
_vg = ob_hand.vertex_groups.new(name='Thumb1')
for _i, _w in zip([0, 1, 8, 9, 12, 13, 22, 23, 24, 27, 28, 29, 33, 39, 56, 57, 58, 59, 110, 114, 117, 129, 130, 157, 158, 159, 161, 162, 176, 177, 178, 179, 181, 194, 196, 211, 228, 230, 234, 235, 236, 238, 239, 246, 247, 248, 250, 255, 258, 262, 263, 264, 266, 267, 268, 269, 294, 298, 306, 310, 345], [0.8346, 0.5126, 0.1324, 0.1297, 0.08475, 0.07573, 0.8077, 0.1976, 0.03944, 0.1292, 0.01275, 0.0002591, 0.0247, 0.05538, 0.0195, 0.06018, 0.07681, 0.05378, 0.824, 0.2074, 0.05202, 0.07726, 0.01972, 0.2716, 0.0701, 0.09799, 0.8185, 0.05386, 0.5943, 0.03821, 0.001985, 0.008523, 0.01218, 0.07862, 0.0001321, 0.01054, 0.1589, 0.4448, 0.07023, 0.4428, 0.05849, 0.01165, 0.0505, 0.5162, 0.2044, 0.1881, 0.01601, 0.01572, 0.003174, 0.0006072, 0.03628, 0.02353, 0.01141, 0.007537, 0.0001582, 0.001229, 0.0009758, 0.001775, 0.001895, 0.00992, 0.01226]): _vg.add([_i], _w, 'REPLACE')
_vg = ob_hand.vertex_groups.new(name='Thumb2')
for _i, _w in zip([0, 1, 2, 12, 13, 22, 39, 56, 57, 58, 59, 60, 61, 62, 63, 110, 111, 117, 129, 130, 131, 132, 159, 161, 228, 230, 235, 238, 239, 240, 241, 246, 247, 248], [0.1324, 0.03086, 0.03066, 0.3165, 0.07489, 0.0001278, 0.05538, 0.6567, 0.8524, 0.8547, 0.6148, 0.08297, 0.03732, 0.06184, 0.09701, 0.1007, 0.0315, 0.2342, 0.8471, 0.5217, 0.05943, 0.0976, 0.152, 0.05267, 0.7613, 0.1223, 0.1181, 0.8686, 0.8538, 0.06168, 0.06139, 0.2745, 0.03593, 0.04242]): _vg.add([_i], _w, 'REPLACE')
_vg = ob_hand.vertex_groups.new(name='Thumb3')
for _i, _w in zip([12, 56, 57, 58, 59, 60, 61, 62, 63, 64, 65, 66, 67, 117, 129, 130, 131, 132, 133, 134, 159, 228, 238, 239, 240, 241, 242, 243, 244], [0.1049, 0.183, 0.08334, 0.06122, 0.142, 0.9053, 0.9545, 0.9317, 0.8695, 0.9883, 0.9947, 0.9951, 0.9913, 0.1085, 0.07099, 0.2387, 0.936, 0.8634, 0.9973, 0.9925, 0.04131, 8.086e-05, 0.09796, 0.06102, 0.9394, 0.9294, 0.9946, 0.9979, 0.9977]): _vg.add([_i], _w, 'REPLACE')
_vg = ob_hand.vertex_groups.new(name='Index1')
for _i, _w in zip([1, 2, 3, 12, 13, 17, 18, 19, 27, 34, 38, 39, 49, 50, 52, 53, 54, 55, 56, 59, 111, 117, 118, 125, 127, 128, 130, 132, 156, 157, 159, 160, 163, 164, 165, 174, 175, 177, 180, 181, 182, 199, 228, 230, 233, 234, 235, 236, 239, 246, 247, 248, 249], [0.001611, 0.7821, 0.8993, 0.4156, 0.8432, 0.05701, 0.671, 0.6921, 0.04406, 0.7265, 0.06582, 0.5466, 0.06679, 0.002805, 0.05724, 0.09315, 0.0682, 0.06215, 0.102, 0.1729, 0.8381, 0.5583, 0.6823, 0.06121, 0.0776, 0.05479, 0.1812, 0.008261, 0.7482, 0.03625, 0.5357, 0.8766, 0.9633, 0.085, 0.06378, 0.2511, 0.09118, 0.004466, 0.09616, 0.1983, 0.01676, 0.008609, 0.005536, 0.1685, 0.01752, 0.5061, 0.1046, 0.005462, 0.008196, 0.07392, 0.455, 0.07733, 0.1606]): _vg.add([_i], _w, 'REPLACE')
_vg = ob_hand.vertex_groups.new(name='Index2')
for _i, _w in zip([2, 3, 18, 19, 52, 53, 54, 55, 92, 93, 94, 95, 96, 97, 98, 99, 111, 118, 127, 128, 147, 148, 150, 156, 160, 164, 165, 166, 167, 168, 169, 174], [0.09968, 0.07984, 0.0915, 0.06856, 0.9386, 0.885, 0.9068, 0.9167, 0.9657, 0.9339, 0.9381, 0.9562, 0.04787, 0.05041, 0.07079, 0.09432, 0.07254, 0.13, 0.9095, 0.9274, 0.9486, 0.9518, 0.04389, 0.1086, 0.07483, 0.8888, 0.929, 0.9298, 0.9656, 0.0159, 0.004017, 0.0146]): _vg.add([_i], _w, 'REPLACE')
_vg = ob_hand.vertex_groups.new(name='Index3')
for _i, _w in zip([92, 93, 94, 95, 96, 97, 98, 99, 147, 148, 149, 150, 166, 167, 168, 169, 173], [0.01102, 0.05837, 0.0563, 0.02536, 0.9508, 0.9492, 0.9288, 0.9051, 0.04176, 0.03732, 0.9761, 0.9528, 0.06252, 0.01011, 0.9668, 0.9729, 0.9922]): _vg.add([_i], _w, 'REPLACE')
_vg = ob_hand.vertex_groups.new(name='Middle1')
for _i, _w in zip([16, 17, 18, 19, 20, 34, 35, 38, 39, 45, 46, 48, 49, 50, 51, 118, 119, 123, 125, 126, 156, 160, 163, 174, 175, 180, 181, 182, 183, 192, 193, 198, 199, 233, 234, 249], [0.004119, 0.544, 0.09488, 0.1841, 0.7451, 0.1823, 0.2584, 0.1197, 0.01697, 0.04263, 0.03514, 0.04134, 0.0327, 0.3961, 0.05929, 0.06045, 0.6355, 0.04903, 0.07352, 0.02966, 0.01804, 0.01776, 0.03492, 0.4044, 0.8351, 0.7627, 0.07906, 0.04558, 0.1063, 0.1514, 0.07268, 0.004342, 0.06385, 0.04226, 0.04875, 0.132]): _vg.add([_i], _w, 'REPLACE')
_vg = ob_hand.vertex_groups.new(name='Middle2')
for _i, _w in zip([17, 18, 19, 20, 48, 49, 50, 51, 84, 85, 86, 87, 88, 89, 90, 91, 118, 119, 125, 126, 143, 144, 174, 175, 182, 183, 184, 185, 187, 192], [0.091, 0.07174, 0.03561, 0.03326, 0.918, 0.8653, 0.5726, 0.927, 0.9431, 0.9385, 0.9626, 0.9748, 0.04274, 0.03013, 0.05328, 0.05665, 0.1082, 0.1234, 0.8483, 0.9412, 0.9563, 0.9658, 0.1175, 0.02221, 0.887, 0.8851, 0.9327, 0.9735, 0.002985, 0.001249]): _vg.add([_i], _w, 'REPLACE')
_vg = ob_hand.vertex_groups.new(name='Middle3')
for _i, _w in zip([84, 85, 88, 89, 90, 91, 143, 144, 145, 146, 184, 186, 187, 191], [0.05163, 0.05236, 0.9533, 0.9596, 0.9461, 0.9431, 0.01789, 0.01176, 0.9764, 0.9786, 0.05951, 0.9779, 0.9734, 0.9944]): _vg.add([_i], _w, 'REPLACE')
_vg = ob_hand.vertex_groups.new(name='Ring1')
for _i, _w in zip([16, 17, 20, 21, 25, 26, 35, 36, 37, 38, 40, 44, 45, 46, 47, 78, 79, 119, 120, 122, 123, 124, 174, 180, 181, 192, 193, 195, 198, 199, 200, 201, 210, 213, 214, 215, 217, 229, 232, 233, 237, 249, 250, 251, 252], [0.1175, 0.08924, 0.165, 0.7315, 0.01014, 0.007932, 0.6309, 0.7127, 0.1076, 0.1044, 0.05105, 0.2587, 0.08787, 0.7772, 0.9361, 0.008031, 0.02208, 0.09239, 0.2284, 0.009021, 0.1865, 0.7565, 0.01375, 0.07476, 0.01319, 0.3636, 0.8918, 0.01745, 0.9168, 0.2788, 0.1088, 0.9506, 0.131, 0.1032, 0.03401, 7.557e-05, 0.02254, 0.03166, 0.2002, 0.1702, 0.001572, 0.05245, 0.01874, 0.3815, 0.08962]): _vg.add([_i], _w, 'REPLACE')
_vg = ob_hand.vertex_groups.new(name='Ring2')
for _i, _w in zip([16, 17, 44, 45, 46, 47, 76, 77, 78, 79, 82, 83, 119, 120, 123, 124, 139, 140, 192, 199, 200, 201, 202, 203, 205], [0.04306, 0.06836, 0.6204, 0.7936, 0.1665, 0.04225, 0.2918, 0.2761, 0.91, 0.9074, 0.06302, 0.06592, 0.08253, 0.04008, 0.7301, 0.1814, 0.7739, 0.7769, 0.1126, 0.01266, 0.753, 0.0297, 0.1557, 0.9447, 0.02186]): _vg.add([_i], _w, 'REPLACE')
_vg = ob_hand.vertex_groups.new(name='Ring3')
for _i, _w in zip([44, 45, 76, 77, 78, 79, 80, 81, 82, 83, 139, 140, 141, 142, 200, 202, 203, 204, 205, 209], [0.04177, 0.03653, 0.6975, 0.7125, 0.05773, 0.05536, 0.9874, 0.9889, 0.9353, 0.9316, 0.2107, 0.1969, 0.9876, 0.9861, 0.07165, 0.8349, 0.01152, 0.9972, 0.963, 0.9986]): _vg.add([_i], _w, 'REPLACE')
_vg = ob_hand.vertex_groups.new(name='Pinky1')
for _i, _w in zip([4, 5, 6, 7, 10, 11, 14, 15, 16, 17, 21, 23, 24, 25, 26, 31, 36, 37, 38, 40, 41, 42, 43, 44, 68, 69, 70, 71, 112, 113, 115, 116, 120, 121, 122, 124, 135, 136, 181, 192, 194, 195, 198, 199, 200, 210, 211, 212, 213, 214, 215, 216, 217, 218, 219, 220, 221, 229, 231, 232, 233, 236, 237, 245, 248, 250, 251, 252, 253, 254, 265], [0.2652, 0.1503, 0.9247, 0.9685, 0.03258, 0.01134, 0.9009, 0.9588, 0.6758, 0.03757, 0.2259, 0.01483, 0.132, 0.07855, 0.02231, 0.0001994, 0.2394, 0.6571, 0.09668, 0.776, 0.9431, 0.8509, 0.2669, 0.05386, 0.05104, 0.0499, 0.06423, 0.027, 0.9666, 0.2715, 0.02781, 0.9398, 0.5898, 0.9097, 0.1966, 0.03217, 0.0599, 0.007611, 0.0158, 0.2069, 0.0667, 0.05598, 0.008482, 0.2675, 0.0008985, 0.8551, 0.22, 0.0001968, 0.8697, 0.848, 0.08671, 0.01767, 0.8285, 0.9189, 0.7009, 0.02834, 0.06055, 0.7453, 0.743, 0.5401, 0.06831, 0.08456, 0.535, 0.7591, 0.01051, 0.2381, 0.2359, 0.682, 0.6709, 0.001129, 0.0005715]): _vg.add([_i], _w, 'REPLACE')
_vg = ob_hand.vertex_groups.new(name='Pinky2')
for _i, _w in zip([16, 40, 41, 42, 43, 68, 69, 70, 71, 72, 73, 74, 75, 120, 121, 122, 135, 136, 137, 138, 214, 218, 219, 220, 221, 222, 223], [0.08309, 0.1646, 0.0443, 0.1318, 0.6831, 0.9045, 0.9214, 0.8689, 0.8662, 0.08826, 0.06708, 0.0734, 0.07277, 0.1129, 0.08102, 0.758, 0.8933, 0.9056, 0.04362, 0.04382, 0.03167, 0.05997, 0.2664, 0.9305, 0.856, 0.04047, 0.03818]): _vg.add([_i], _w, 'REPLACE')
_vg = ob_hand.vertex_groups.new(name='Pinky3')
for _i, _w in zip([68, 69, 70, 71, 72, 73, 74, 75, 135, 136, 137, 138, 220, 221, 222, 223, 227], [0.03026, 0.005757, 0.0655, 0.09134, 0.9074, 0.9293, 0.9212, 0.9232, 0.04219, 0.06191, 0.9498, 0.9508, 0.007776, 0.08084, 0.9526, 0.953, 0.9938]): _vg.add([_i], _w, 'REPLACE')
_m = ob_hand.modifiers.new('Armature', 'ARMATURE')
_m.object = ob_armature
ob_armature.location = (0.0, 0.0, 0.0)

# ---- collection membership
col_collection.objects.link(ob_hand)
col_collection.objects.link(ob_armature)

# ---- scene / render settings (as saved in the file)
scene.frame_start = 1; scene.frame_end = 250; scene.frame_set(1)
scene.render.engine = 'BLENDER_EEVEE_NEXT'
scene.render.fps = 60
scene.cycles.use_denoising = False
scene.cycles.samples = 128
scene.cycles.sampling_pattern = 'TABULATED_SOBOL'
scene.cycles.use_adaptive_sampling = False
scene.cycles.use_light_tree = False
scene.view_settings.view_transform = 'Filmic'
bpy.context.view_layer.update()

# ---- added for rendering (the .blend has no active camera and no usable light): camera, sun
cam_auto = bpy.data.cameras.new('AutoCamera')
cam_auto.lens = 50.0
cam_auto.sensor_width = 36.0
cam_auto.clip_end = 1000.0
ob_auto_camera = bpy.data.objects.new('AutoCamera', cam_auto)
scene.collection.objects.link(ob_auto_camera)
ob_auto_camera.location = (1.05453, -1.65894, 0.744252)
ob_auto_camera.rotation_euler = (1.09748, -7.21219e-08, 0.694738)
scene.camera = ob_auto_camera
light_auto_sun = bpy.data.lights.new('AutoSun', 'SUN')
light_auto_sun.energy = 3.0
light_auto_sun.angle = 0.0523599
ob_auto_sun = bpy.data.objects.new('AutoSun', light_auto_sun)
scene.collection.objects.link(ob_auto_sun)
ob_auto_sun.rotation_euler = (0.872665, 0.174533, 0.523599)
bpy.context.view_layer.update()
